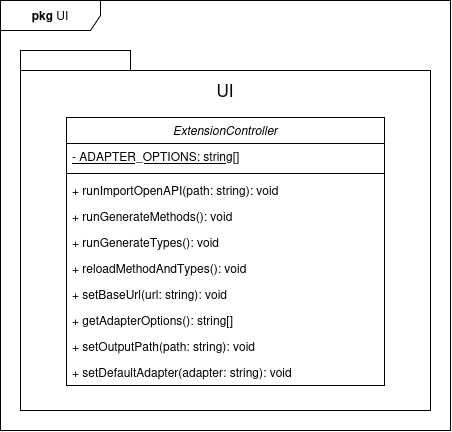

The diagram above was exported from draw.io. Its source (the exported page's mxGraphModel, read from the mxfile embedded in the PNG):
<mxGraphModel dx="1425" dy="532" grid="1" gridSize="10" guides="1" tooltips="1" connect="1" arrows="1" fold="1" page="1" pageScale="1" pageWidth="850" pageHeight="1100" math="0" shadow="0">
  <root>
    <mxCell id="0" />
    <mxCell id="1" parent="0" />
    <mxCell id="MP9KRT3WiwHAc3PJ9PRM-1" value="" style="shape=folder;fontStyle=1;spacingTop=10;tabWidth=110;tabHeight=20;tabPosition=left;html=1;whiteSpace=wrap;" parent="1" vertex="1">
      <mxGeometry x="220" y="190" width="410" height="360" as="geometry" />
    </mxCell>
    <mxCell id="MP9KRT3WiwHAc3PJ9PRM-2" value="UI" style="text;html=1;whiteSpace=wrap;strokeColor=none;fillColor=none;align=center;verticalAlign=middle;rounded=0;fontSize=17;" parent="1" vertex="1">
      <mxGeometry x="375" y="210" width="100" height="40" as="geometry" />
    </mxCell>
    <mxCell id="MP9KRT3WiwHAc3PJ9PRM-3" style="edgeStyle=orthogonalEdgeStyle;rounded=0;orthogonalLoop=1;jettySize=auto;html=1;exitX=0.5;exitY=1;exitDx=0;exitDy=0;exitPerimeter=0;" parent="1" source="MP9KRT3WiwHAc3PJ9PRM-1" target="MP9KRT3WiwHAc3PJ9PRM-1" edge="1">
      <mxGeometry relative="1" as="geometry" />
    </mxCell>
    <mxCell id="MP9KRT3WiwHAc3PJ9PRM-4" value="ExtensionController" style="swimlane;fontStyle=2;align=center;verticalAlign=top;childLayout=stackLayout;horizontal=1;startSize=26;horizontalStack=0;resizeParent=1;resizeLast=0;collapsible=1;marginBottom=0;rounded=0;shadow=0;strokeWidth=1;" parent="1" vertex="1">
      <mxGeometry x="266" y="257" width="318" height="268" as="geometry">
        <mxRectangle x="230" y="140" width="160" height="26" as="alternateBounds" />
      </mxGeometry>
    </mxCell>
    <mxCell id="LrUptLwrf9K0uEjCHBRG-1" value="- ADAPTER_OPTIONS: string[]" style="text;align=left;verticalAlign=top;spacingLeft=4;spacingRight=4;overflow=hidden;rotatable=0;points=[[0,0.5],[1,0.5]];portConstraint=eastwest;fontStyle=4" parent="MP9KRT3WiwHAc3PJ9PRM-4" vertex="1">
      <mxGeometry y="26" width="318" height="26" as="geometry" />
    </mxCell>
    <mxCell id="MP9KRT3WiwHAc3PJ9PRM-6" value="" style="line;html=1;strokeWidth=1;align=left;verticalAlign=middle;spacingTop=-1;spacingLeft=3;spacingRight=3;rotatable=0;labelPosition=right;points=[];portConstraint=eastwest;" parent="MP9KRT3WiwHAc3PJ9PRM-4" vertex="1">
      <mxGeometry y="52" width="318" height="8" as="geometry" />
    </mxCell>
    <mxCell id="uNIThiumnyMEUjkPwIZx-1" value="+ runImportOpenAPI(path: string): void" style="text;align=left;verticalAlign=top;spacingLeft=4;spacingRight=4;overflow=hidden;rotatable=0;points=[[0,0.5],[1,0.5]];portConstraint=eastwest;rounded=0;shadow=0;html=0;" parent="MP9KRT3WiwHAc3PJ9PRM-4" vertex="1">
      <mxGeometry y="60" width="318" height="26" as="geometry" />
    </mxCell>
    <mxCell id="uNIThiumnyMEUjkPwIZx-2" value="+ runGenerateMethods(): void" style="text;align=left;verticalAlign=top;spacingLeft=4;spacingRight=4;overflow=hidden;rotatable=0;points=[[0,0.5],[1,0.5]];portConstraint=eastwest;rounded=0;shadow=0;html=0;" parent="MP9KRT3WiwHAc3PJ9PRM-4" vertex="1">
      <mxGeometry y="86" width="318" height="26" as="geometry" />
    </mxCell>
    <mxCell id="uNIThiumnyMEUjkPwIZx-3" value="+ runGenerateTypes(): void" style="text;align=left;verticalAlign=top;spacingLeft=4;spacingRight=4;overflow=hidden;rotatable=0;points=[[0,0.5],[1,0.5]];portConstraint=eastwest;rounded=0;shadow=0;html=0;" parent="MP9KRT3WiwHAc3PJ9PRM-4" vertex="1">
      <mxGeometry y="112" width="318" height="26" as="geometry" />
    </mxCell>
    <mxCell id="BDGnpOCJRIdnBl2-u_pl-1" value="+ reloadMethodAndTypes(): void" style="text;align=left;verticalAlign=top;spacingLeft=4;spacingRight=4;overflow=hidden;rotatable=0;points=[[0,0.5],[1,0.5]];portConstraint=eastwest;rounded=0;shadow=0;html=0;" parent="MP9KRT3WiwHAc3PJ9PRM-4" vertex="1">
      <mxGeometry y="138" width="318" height="26" as="geometry" />
    </mxCell>
    <mxCell id="FPAu34ijmuhANP0DQF34-1" value="+ setBaseUrl(url: string): void" style="text;align=left;verticalAlign=top;spacingLeft=4;spacingRight=4;overflow=hidden;rotatable=0;points=[[0,0.5],[1,0.5]];portConstraint=eastwest;rounded=0;shadow=0;html=0;" parent="MP9KRT3WiwHAc3PJ9PRM-4" vertex="1">
      <mxGeometry y="164" width="318" height="26" as="geometry" />
    </mxCell>
    <mxCell id="FwM26HOgdZVYYsJJDzDc-1" value="+ getAdapterOptions(): string[]" style="text;align=left;verticalAlign=top;spacingLeft=4;spacingRight=4;overflow=hidden;rotatable=0;points=[[0,0.5],[1,0.5]];portConstraint=eastwest;rounded=0;shadow=0;html=0;" parent="MP9KRT3WiwHAc3PJ9PRM-4" vertex="1">
      <mxGeometry y="190" width="318" height="26" as="geometry" />
    </mxCell>
    <mxCell id="FwM26HOgdZVYYsJJDzDc-3" value="+ setOutputPath(path: string): void" style="text;align=left;verticalAlign=top;spacingLeft=4;spacingRight=4;overflow=hidden;rotatable=0;points=[[0,0.5],[1,0.5]];portConstraint=eastwest;rounded=0;shadow=0;html=0;" parent="MP9KRT3WiwHAc3PJ9PRM-4" vertex="1">
      <mxGeometry y="216" width="318" height="26" as="geometry" />
    </mxCell>
    <mxCell id="FwM26HOgdZVYYsJJDzDc-2" value="+ setDefaultAdapter(adapter: string): void" style="text;align=left;verticalAlign=top;spacingLeft=4;spacingRight=4;overflow=hidden;rotatable=0;points=[[0,0.5],[1,0.5]];portConstraint=eastwest;rounded=0;shadow=0;html=0;" parent="MP9KRT3WiwHAc3PJ9PRM-4" vertex="1">
      <mxGeometry y="242" width="318" height="26" as="geometry" />
    </mxCell>
    <mxCell id="TQkZu04YxHIsg6Yledwh-1" value="&lt;b&gt;pkg&lt;/b&gt;&amp;nbsp;UI" style="shape=umlFrame;whiteSpace=wrap;html=1;pointerEvents=0;width=100;height=30;" parent="1" vertex="1">
      <mxGeometry x="200" y="140" width="450" height="430" as="geometry" />
    </mxCell>
  </root>
</mxGraphModel>